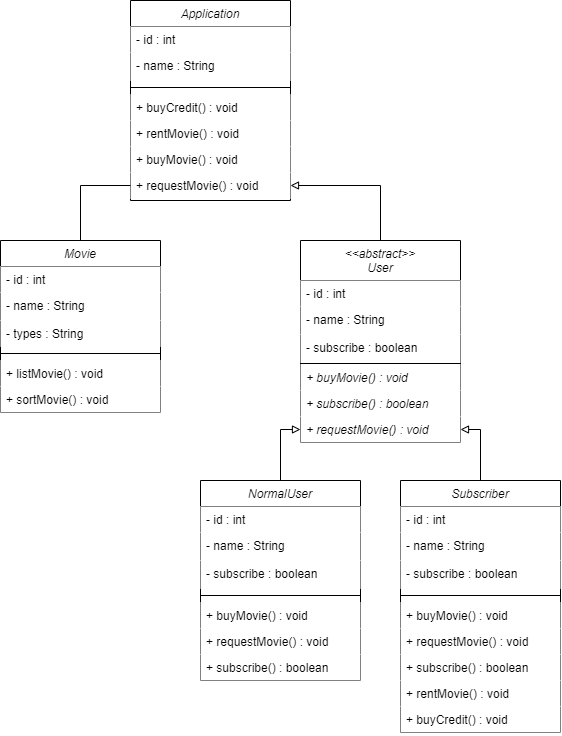

The diagram above was exported from draw.io. Its source (the exported page's mxGraphModel, read from the mxfile embedded in the PNG):
<mxGraphModel dx="1437" dy="730" grid="1" gridSize="10" guides="1" tooltips="1" connect="1" arrows="1" fold="1" page="1" pageScale="1" pageWidth="827" pageHeight="1169" math="0" shadow="0">
  <root>
    <mxCell id="WIyWlLk6GJQsqaUBKTNV-0" />
    <mxCell id="WIyWlLk6GJQsqaUBKTNV-1" parent="WIyWlLk6GJQsqaUBKTNV-0" />
    <mxCell id="zkfFHV4jXpPFQw0GAbJ--0" value="Application" style="swimlane;fontStyle=2;align=center;verticalAlign=top;childLayout=stackLayout;horizontal=1;startSize=26;horizontalStack=0;resizeParent=1;resizeLast=0;collapsible=1;marginBottom=0;rounded=0;shadow=0;strokeWidth=1;fillColor=#FFFFFF;" parent="WIyWlLk6GJQsqaUBKTNV-1" vertex="1">
      <mxGeometry x="140" y="40" width="160" height="200" as="geometry">
        <mxRectangle x="230" y="140" width="160" height="26" as="alternateBounds" />
      </mxGeometry>
    </mxCell>
    <mxCell id="zkfFHV4jXpPFQw0GAbJ--1" value="- id : int" style="text;align=left;verticalAlign=top;spacingLeft=4;spacingRight=4;overflow=hidden;rotatable=0;points=[[0,0.5],[1,0.5]];portConstraint=eastwest;fillColor=#FFFFFF;" parent="zkfFHV4jXpPFQw0GAbJ--0" vertex="1">
      <mxGeometry y="26" width="160" height="26" as="geometry" />
    </mxCell>
    <mxCell id="zkfFHV4jXpPFQw0GAbJ--2" value="- name : String" style="text;align=left;verticalAlign=top;spacingLeft=4;spacingRight=4;overflow=hidden;rotatable=0;points=[[0,0.5],[1,0.5]];portConstraint=eastwest;rounded=0;shadow=0;html=0;fillColor=#FFFFFF;" parent="zkfFHV4jXpPFQw0GAbJ--0" vertex="1">
      <mxGeometry y="52" width="160" height="28" as="geometry" />
    </mxCell>
    <mxCell id="zkfFHV4jXpPFQw0GAbJ--4" value="" style="line;html=1;strokeWidth=1;align=left;verticalAlign=middle;spacingTop=-1;spacingLeft=3;spacingRight=3;rotatable=0;labelPosition=right;points=[];portConstraint=eastwest;fillColor=#FFFFFF;" parent="zkfFHV4jXpPFQw0GAbJ--0" vertex="1">
      <mxGeometry y="80" width="160" height="14" as="geometry" />
    </mxCell>
    <mxCell id="zKQJ9BhuPwJqqJCnFlEz-1" value="+ buyCredit() : void" style="text;align=left;verticalAlign=top;spacingLeft=4;spacingRight=4;overflow=hidden;rotatable=0;points=[[0,0.5],[1,0.5]];portConstraint=eastwest;fillColor=#FFFFFF;" vertex="1" parent="zkfFHV4jXpPFQw0GAbJ--0">
      <mxGeometry y="94" width="160" height="26" as="geometry" />
    </mxCell>
    <mxCell id="zKQJ9BhuPwJqqJCnFlEz-2" value="+ rentMovie() : void" style="text;align=left;verticalAlign=top;spacingLeft=4;spacingRight=4;overflow=hidden;rotatable=0;points=[[0,0.5],[1,0.5]];portConstraint=eastwest;fillColor=#FFFFFF;" vertex="1" parent="zkfFHV4jXpPFQw0GAbJ--0">
      <mxGeometry y="120" width="160" height="26" as="geometry" />
    </mxCell>
    <mxCell id="zKQJ9BhuPwJqqJCnFlEz-3" value="+ buyMovie() : void" style="text;align=left;verticalAlign=top;spacingLeft=4;spacingRight=4;overflow=hidden;rotatable=0;points=[[0,0.5],[1,0.5]];portConstraint=eastwest;fillColor=#FFFFFF;" vertex="1" parent="zkfFHV4jXpPFQw0GAbJ--0">
      <mxGeometry y="146" width="160" height="26" as="geometry" />
    </mxCell>
    <mxCell id="zKQJ9BhuPwJqqJCnFlEz-4" value="+ requestMovie() : void" style="text;align=left;verticalAlign=top;spacingLeft=4;spacingRight=4;overflow=hidden;rotatable=0;points=[[0,0.5],[1,0.5]];portConstraint=eastwest;fillColor=#FFFFFF;" vertex="1" parent="zkfFHV4jXpPFQw0GAbJ--0">
      <mxGeometry y="172" width="160" height="26" as="geometry" />
    </mxCell>
    <mxCell id="zKQJ9BhuPwJqqJCnFlEz-49" value="" style="edgeStyle=orthogonalEdgeStyle;rounded=0;hachureGap=4;orthogonalLoop=1;jettySize=auto;html=1;fontFamily=Architects Daughter;fontSource=https%3A%2F%2Ffonts.googleapis.com%2Fcss%3Ffamily%3DArchitects%2BDaughter;fontSize=16;endArrow=none;endFill=0;fillColor=#FFFFFF;" edge="1" parent="WIyWlLk6GJQsqaUBKTNV-1" source="zKQJ9BhuPwJqqJCnFlEz-5" target="zKQJ9BhuPwJqqJCnFlEz-4">
      <mxGeometry relative="1" as="geometry" />
    </mxCell>
    <mxCell id="zKQJ9BhuPwJqqJCnFlEz-5" value="Movie" style="swimlane;fontStyle=2;align=center;verticalAlign=top;childLayout=stackLayout;horizontal=1;startSize=26;horizontalStack=0;resizeParent=1;resizeLast=0;collapsible=1;marginBottom=0;rounded=0;shadow=0;strokeWidth=1;fillColor=#FFFFFF;" vertex="1" parent="WIyWlLk6GJQsqaUBKTNV-1">
      <mxGeometry x="10" y="280" width="160" height="172" as="geometry">
        <mxRectangle x="230" y="140" width="160" height="26" as="alternateBounds" />
      </mxGeometry>
    </mxCell>
    <mxCell id="zKQJ9BhuPwJqqJCnFlEz-6" value="- id : int" style="text;align=left;verticalAlign=top;spacingLeft=4;spacingRight=4;overflow=hidden;rotatable=0;points=[[0,0.5],[1,0.5]];portConstraint=eastwest;fillColor=#FFFFFF;" vertex="1" parent="zKQJ9BhuPwJqqJCnFlEz-5">
      <mxGeometry y="26" width="160" height="26" as="geometry" />
    </mxCell>
    <mxCell id="zKQJ9BhuPwJqqJCnFlEz-7" value="- name : String" style="text;align=left;verticalAlign=top;spacingLeft=4;spacingRight=4;overflow=hidden;rotatable=0;points=[[0,0.5],[1,0.5]];portConstraint=eastwest;rounded=0;shadow=0;html=0;fillColor=#FFFFFF;" vertex="1" parent="zKQJ9BhuPwJqqJCnFlEz-5">
      <mxGeometry y="52" width="160" height="28" as="geometry" />
    </mxCell>
    <mxCell id="zKQJ9BhuPwJqqJCnFlEz-8" value="- types : String" style="text;align=left;verticalAlign=top;spacingLeft=4;spacingRight=4;overflow=hidden;rotatable=0;points=[[0,0.5],[1,0.5]];portConstraint=eastwest;rounded=0;shadow=0;html=0;fillColor=#FFFFFF;" vertex="1" parent="zKQJ9BhuPwJqqJCnFlEz-5">
      <mxGeometry y="80" width="160" height="26" as="geometry" />
    </mxCell>
    <mxCell id="zKQJ9BhuPwJqqJCnFlEz-9" value="" style="line;html=1;strokeWidth=1;align=left;verticalAlign=middle;spacingTop=-1;spacingLeft=3;spacingRight=3;rotatable=0;labelPosition=right;points=[];portConstraint=eastwest;fillColor=#FFFFFF;" vertex="1" parent="zKQJ9BhuPwJqqJCnFlEz-5">
      <mxGeometry y="106" width="160" height="14" as="geometry" />
    </mxCell>
    <mxCell id="zKQJ9BhuPwJqqJCnFlEz-13" value="+ listMovie() : void" style="text;align=left;verticalAlign=top;spacingLeft=4;spacingRight=4;overflow=hidden;rotatable=0;points=[[0,0.5],[1,0.5]];portConstraint=eastwest;fillColor=#FFFFFF;" vertex="1" parent="zKQJ9BhuPwJqqJCnFlEz-5">
      <mxGeometry y="120" width="160" height="26" as="geometry" />
    </mxCell>
    <mxCell id="zKQJ9BhuPwJqqJCnFlEz-27" value="+ sortMovie() : void" style="text;align=left;verticalAlign=top;spacingLeft=4;spacingRight=4;overflow=hidden;rotatable=0;points=[[0,0.5],[1,0.5]];portConstraint=eastwest;fillColor=#FFFFFF;" vertex="1" parent="zKQJ9BhuPwJqqJCnFlEz-5">
      <mxGeometry y="146" width="160" height="26" as="geometry" />
    </mxCell>
    <mxCell id="zKQJ9BhuPwJqqJCnFlEz-50" style="edgeStyle=orthogonalEdgeStyle;rounded=0;hachureGap=4;orthogonalLoop=1;jettySize=auto;html=1;exitX=0.5;exitY=0;exitDx=0;exitDy=0;entryX=1;entryY=0.5;entryDx=0;entryDy=0;fontFamily=Architects Daughter;fontSource=https%3A%2F%2Ffonts.googleapis.com%2Fcss%3Ffamily%3DArchitects%2BDaughter;fontSize=16;endArrow=block;endFill=0;fillColor=#FFFFFF;" edge="1" parent="WIyWlLk6GJQsqaUBKTNV-1" source="zKQJ9BhuPwJqqJCnFlEz-14" target="zKQJ9BhuPwJqqJCnFlEz-4">
      <mxGeometry relative="1" as="geometry" />
    </mxCell>
    <mxCell id="zKQJ9BhuPwJqqJCnFlEz-14" value="&lt;&lt;abstract&gt;&gt;&#10;User" style="swimlane;fontStyle=2;align=center;verticalAlign=top;childLayout=stackLayout;horizontal=1;startSize=40;horizontalStack=0;resizeParent=1;resizeLast=0;collapsible=1;marginBottom=0;rounded=0;shadow=0;strokeWidth=1;direction=east;fillColor=#FFFFFF;" vertex="1" parent="WIyWlLk6GJQsqaUBKTNV-1">
      <mxGeometry x="310" y="280" width="160" height="202" as="geometry">
        <mxRectangle x="310" y="280" width="160" height="40" as="alternateBounds" />
      </mxGeometry>
    </mxCell>
    <mxCell id="zKQJ9BhuPwJqqJCnFlEz-15" value="- id : int" style="text;align=left;verticalAlign=top;spacingLeft=4;spacingRight=4;overflow=hidden;rotatable=0;points=[[0,0.5],[1,0.5]];portConstraint=eastwest;fillColor=#FFFFFF;" vertex="1" parent="zKQJ9BhuPwJqqJCnFlEz-14">
      <mxGeometry y="40" width="160" height="26" as="geometry" />
    </mxCell>
    <mxCell id="zKQJ9BhuPwJqqJCnFlEz-16" value="- name : String" style="text;align=left;verticalAlign=top;spacingLeft=4;spacingRight=4;overflow=hidden;rotatable=0;points=[[0,0.5],[1,0.5]];portConstraint=eastwest;rounded=0;shadow=0;html=0;fillColor=#FFFFFF;" vertex="1" parent="zKQJ9BhuPwJqqJCnFlEz-14">
      <mxGeometry y="66" width="160" height="28" as="geometry" />
    </mxCell>
    <mxCell id="zKQJ9BhuPwJqqJCnFlEz-48" value="- subscribe : boolean" style="text;align=left;verticalAlign=top;spacingLeft=4;spacingRight=4;overflow=hidden;rotatable=0;points=[[0,0.5],[1,0.5]];portConstraint=eastwest;rounded=0;shadow=0;html=0;fillColor=#FFFFFF;" vertex="1" parent="zKQJ9BhuPwJqqJCnFlEz-14">
      <mxGeometry y="94" width="160" height="28" as="geometry" />
    </mxCell>
    <mxCell id="zKQJ9BhuPwJqqJCnFlEz-18" value="" style="line;html=1;strokeWidth=1;align=left;verticalAlign=middle;spacingTop=-1;spacingLeft=3;spacingRight=3;rotatable=0;labelPosition=right;points=[];portConstraint=eastwest;fillColor=#FFFFFF;" vertex="1" parent="zKQJ9BhuPwJqqJCnFlEz-14">
      <mxGeometry y="122" width="160" height="2" as="geometry" />
    </mxCell>
    <mxCell id="zKQJ9BhuPwJqqJCnFlEz-21" value="+ buyMovie() : void" style="text;align=left;verticalAlign=top;spacingLeft=4;spacingRight=4;overflow=hidden;rotatable=0;points=[[0,0.5],[1,0.5]];portConstraint=eastwest;fontStyle=2;fillColor=#FFFFFF;" vertex="1" parent="zKQJ9BhuPwJqqJCnFlEz-14">
      <mxGeometry y="124" width="160" height="26" as="geometry" />
    </mxCell>
    <mxCell id="zKQJ9BhuPwJqqJCnFlEz-51" value="+ subscribe() : boolean" style="text;align=left;verticalAlign=top;spacingLeft=4;spacingRight=4;overflow=hidden;rotatable=0;points=[[0,0.5],[1,0.5]];portConstraint=eastwest;fontStyle=2;fillColor=#FFFFFF;" vertex="1" parent="zKQJ9BhuPwJqqJCnFlEz-14">
      <mxGeometry y="150" width="160" height="26" as="geometry" />
    </mxCell>
    <mxCell id="zKQJ9BhuPwJqqJCnFlEz-22" value="+ requestMovie() : void" style="text;align=left;verticalAlign=top;spacingLeft=4;spacingRight=4;overflow=hidden;rotatable=0;points=[[0,0.5],[1,0.5]];portConstraint=eastwest;fontStyle=2;fillColor=#FFFFFF;" vertex="1" parent="zKQJ9BhuPwJqqJCnFlEz-14">
      <mxGeometry y="176" width="160" height="26" as="geometry" />
    </mxCell>
    <mxCell id="zKQJ9BhuPwJqqJCnFlEz-45" value="" style="edgeStyle=orthogonalEdgeStyle;rounded=0;hachureGap=4;orthogonalLoop=1;jettySize=auto;html=1;fontFamily=Architects Daughter;fontSource=https%3A%2F%2Ffonts.googleapis.com%2Fcss%3Ffamily%3DArchitects%2BDaughter;fontSize=16;endArrow=block;endFill=0;fillColor=#FFFFFF;" edge="1" parent="WIyWlLk6GJQsqaUBKTNV-1" source="zKQJ9BhuPwJqqJCnFlEz-28" target="zKQJ9BhuPwJqqJCnFlEz-22">
      <mxGeometry relative="1" as="geometry" />
    </mxCell>
    <mxCell id="zKQJ9BhuPwJqqJCnFlEz-28" value="NormalUser" style="swimlane;fontStyle=2;align=center;verticalAlign=top;childLayout=stackLayout;horizontal=1;startSize=26;horizontalStack=0;resizeParent=1;resizeLast=0;collapsible=1;marginBottom=0;rounded=0;shadow=0;strokeWidth=1;fillColor=#FFFFFF;" vertex="1" parent="WIyWlLk6GJQsqaUBKTNV-1">
      <mxGeometry x="210" y="520" width="160" height="200" as="geometry">
        <mxRectangle x="230" y="140" width="160" height="26" as="alternateBounds" />
      </mxGeometry>
    </mxCell>
    <mxCell id="zKQJ9BhuPwJqqJCnFlEz-29" value="- id : int" style="text;align=left;verticalAlign=top;spacingLeft=4;spacingRight=4;overflow=hidden;rotatable=0;points=[[0,0.5],[1,0.5]];portConstraint=eastwest;fillColor=#FFFFFF;" vertex="1" parent="zKQJ9BhuPwJqqJCnFlEz-28">
      <mxGeometry y="26" width="160" height="26" as="geometry" />
    </mxCell>
    <mxCell id="zKQJ9BhuPwJqqJCnFlEz-30" value="- name : String" style="text;align=left;verticalAlign=top;spacingLeft=4;spacingRight=4;overflow=hidden;rotatable=0;points=[[0,0.5],[1,0.5]];portConstraint=eastwest;rounded=0;shadow=0;html=0;fillColor=#FFFFFF;" vertex="1" parent="zKQJ9BhuPwJqqJCnFlEz-28">
      <mxGeometry y="52" width="160" height="28" as="geometry" />
    </mxCell>
    <mxCell id="zKQJ9BhuPwJqqJCnFlEz-53" value="- subscribe : boolean" style="text;align=left;verticalAlign=top;spacingLeft=4;spacingRight=4;overflow=hidden;rotatable=0;points=[[0,0.5],[1,0.5]];portConstraint=eastwest;rounded=0;shadow=0;html=0;fillColor=#FFFFFF;" vertex="1" parent="zKQJ9BhuPwJqqJCnFlEz-28">
      <mxGeometry y="80" width="160" height="28" as="geometry" />
    </mxCell>
    <mxCell id="zKQJ9BhuPwJqqJCnFlEz-31" value="" style="line;html=1;strokeWidth=1;align=left;verticalAlign=middle;spacingTop=-1;spacingLeft=3;spacingRight=3;rotatable=0;labelPosition=right;points=[];portConstraint=eastwest;fillColor=#FFFFFF;" vertex="1" parent="zKQJ9BhuPwJqqJCnFlEz-28">
      <mxGeometry y="108" width="160" height="14" as="geometry" />
    </mxCell>
    <mxCell id="zKQJ9BhuPwJqqJCnFlEz-34" value="+ buyMovie() : void" style="text;align=left;verticalAlign=top;spacingLeft=4;spacingRight=4;overflow=hidden;rotatable=0;points=[[0,0.5],[1,0.5]];portConstraint=eastwest;fillColor=#FFFFFF;" vertex="1" parent="zKQJ9BhuPwJqqJCnFlEz-28">
      <mxGeometry y="122" width="160" height="26" as="geometry" />
    </mxCell>
    <mxCell id="zKQJ9BhuPwJqqJCnFlEz-35" value="+ requestMovie() : void" style="text;align=left;verticalAlign=top;spacingLeft=4;spacingRight=4;overflow=hidden;rotatable=0;points=[[0,0.5],[1,0.5]];portConstraint=eastwest;fillColor=#FFFFFF;" vertex="1" parent="zKQJ9BhuPwJqqJCnFlEz-28">
      <mxGeometry y="148" width="160" height="26" as="geometry" />
    </mxCell>
    <mxCell id="zKQJ9BhuPwJqqJCnFlEz-55" value="+ subscribe() : boolean" style="text;align=left;verticalAlign=top;spacingLeft=4;spacingRight=4;overflow=hidden;rotatable=0;points=[[0,0.5],[1,0.5]];portConstraint=eastwest;fillColor=#FFFFFF;" vertex="1" parent="zKQJ9BhuPwJqqJCnFlEz-28">
      <mxGeometry y="174" width="160" height="26" as="geometry" />
    </mxCell>
    <mxCell id="zKQJ9BhuPwJqqJCnFlEz-46" value="" style="edgeStyle=orthogonalEdgeStyle;rounded=0;hachureGap=4;orthogonalLoop=1;jettySize=auto;html=1;fontFamily=Architects Daughter;fontSource=https%3A%2F%2Ffonts.googleapis.com%2Fcss%3Ffamily%3DArchitects%2BDaughter;fontSize=16;endArrow=block;endFill=0;fillColor=#FFFFFF;" edge="1" parent="WIyWlLk6GJQsqaUBKTNV-1" source="zKQJ9BhuPwJqqJCnFlEz-36" target="zKQJ9BhuPwJqqJCnFlEz-22">
      <mxGeometry relative="1" as="geometry" />
    </mxCell>
    <mxCell id="zKQJ9BhuPwJqqJCnFlEz-36" value="Subscriber" style="swimlane;fontStyle=2;align=center;verticalAlign=top;childLayout=stackLayout;horizontal=1;startSize=26;horizontalStack=0;resizeParent=1;resizeLast=0;collapsible=1;marginBottom=0;rounded=0;shadow=0;strokeWidth=1;fillColor=#FFFFFF;" vertex="1" parent="WIyWlLk6GJQsqaUBKTNV-1">
      <mxGeometry x="410" y="520" width="160" height="252" as="geometry">
        <mxRectangle x="230" y="140" width="160" height="26" as="alternateBounds" />
      </mxGeometry>
    </mxCell>
    <mxCell id="zKQJ9BhuPwJqqJCnFlEz-37" value="- id : int" style="text;align=left;verticalAlign=top;spacingLeft=4;spacingRight=4;overflow=hidden;rotatable=0;points=[[0,0.5],[1,0.5]];portConstraint=eastwest;fillColor=#FFFFFF;" vertex="1" parent="zKQJ9BhuPwJqqJCnFlEz-36">
      <mxGeometry y="26" width="160" height="26" as="geometry" />
    </mxCell>
    <mxCell id="zKQJ9BhuPwJqqJCnFlEz-38" value="- name : String" style="text;align=left;verticalAlign=top;spacingLeft=4;spacingRight=4;overflow=hidden;rotatable=0;points=[[0,0.5],[1,0.5]];portConstraint=eastwest;rounded=0;shadow=0;html=0;fillColor=#FFFFFF;" vertex="1" parent="zKQJ9BhuPwJqqJCnFlEz-36">
      <mxGeometry y="52" width="160" height="28" as="geometry" />
    </mxCell>
    <mxCell id="zKQJ9BhuPwJqqJCnFlEz-52" value="- subscribe : boolean" style="text;align=left;verticalAlign=top;spacingLeft=4;spacingRight=4;overflow=hidden;rotatable=0;points=[[0,0.5],[1,0.5]];portConstraint=eastwest;rounded=0;shadow=0;html=0;fillColor=#FFFFFF;" vertex="1" parent="zKQJ9BhuPwJqqJCnFlEz-36">
      <mxGeometry y="80" width="160" height="28" as="geometry" />
    </mxCell>
    <mxCell id="zKQJ9BhuPwJqqJCnFlEz-39" value="" style="line;html=1;strokeWidth=1;align=left;verticalAlign=middle;spacingTop=-1;spacingLeft=3;spacingRight=3;rotatable=0;labelPosition=right;points=[];portConstraint=eastwest;fillColor=#FFFFFF;" vertex="1" parent="zKQJ9BhuPwJqqJCnFlEz-36">
      <mxGeometry y="108" width="160" height="14" as="geometry" />
    </mxCell>
    <mxCell id="zKQJ9BhuPwJqqJCnFlEz-42" value="+ buyMovie() : void" style="text;align=left;verticalAlign=top;spacingLeft=4;spacingRight=4;overflow=hidden;rotatable=0;points=[[0,0.5],[1,0.5]];portConstraint=eastwest;fillColor=#FFFFFF;" vertex="1" parent="zKQJ9BhuPwJqqJCnFlEz-36">
      <mxGeometry y="122" width="160" height="26" as="geometry" />
    </mxCell>
    <mxCell id="zKQJ9BhuPwJqqJCnFlEz-43" value="+ requestMovie() : void" style="text;align=left;verticalAlign=top;spacingLeft=4;spacingRight=4;overflow=hidden;rotatable=0;points=[[0,0.5],[1,0.5]];portConstraint=eastwest;fillColor=#FFFFFF;" vertex="1" parent="zKQJ9BhuPwJqqJCnFlEz-36">
      <mxGeometry y="148" width="160" height="26" as="geometry" />
    </mxCell>
    <mxCell id="zKQJ9BhuPwJqqJCnFlEz-54" value="+ subscribe() : boolean" style="text;align=left;verticalAlign=top;spacingLeft=4;spacingRight=4;overflow=hidden;rotatable=0;points=[[0,0.5],[1,0.5]];portConstraint=eastwest;fillColor=#FFFFFF;" vertex="1" parent="zKQJ9BhuPwJqqJCnFlEz-36">
      <mxGeometry y="174" width="160" height="26" as="geometry" />
    </mxCell>
    <mxCell id="zKQJ9BhuPwJqqJCnFlEz-41" value="+ rentMovie() : void" style="text;align=left;verticalAlign=top;spacingLeft=4;spacingRight=4;overflow=hidden;rotatable=0;points=[[0,0.5],[1,0.5]];portConstraint=eastwest;fillColor=#FFFFFF;" vertex="1" parent="zKQJ9BhuPwJqqJCnFlEz-36">
      <mxGeometry y="200" width="160" height="26" as="geometry" />
    </mxCell>
    <mxCell id="zKQJ9BhuPwJqqJCnFlEz-40" value="+ buyCredit() : void" style="text;align=left;verticalAlign=top;spacingLeft=4;spacingRight=4;overflow=hidden;rotatable=0;points=[[0,0.5],[1,0.5]];portConstraint=eastwest;fillColor=#FFFFFF;" vertex="1" parent="zKQJ9BhuPwJqqJCnFlEz-36">
      <mxGeometry y="226" width="160" height="26" as="geometry" />
    </mxCell>
  </root>
</mxGraphModel>